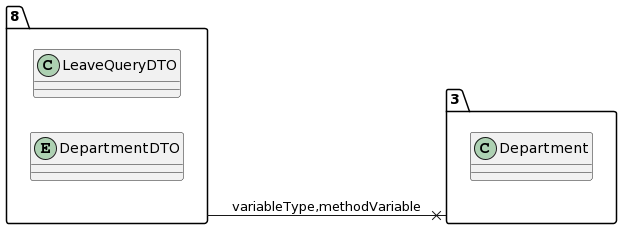

The diagram above was rendered by PlantUML. Its source (embedded in the PNG):
@startuml
allow_mixing
left to right direction
package "8"{
class LeaveQueryDTO
entity DepartmentDTO

}
package "3"{
class Department

}
"8" --x "3":variableType,methodVariable
@enduml